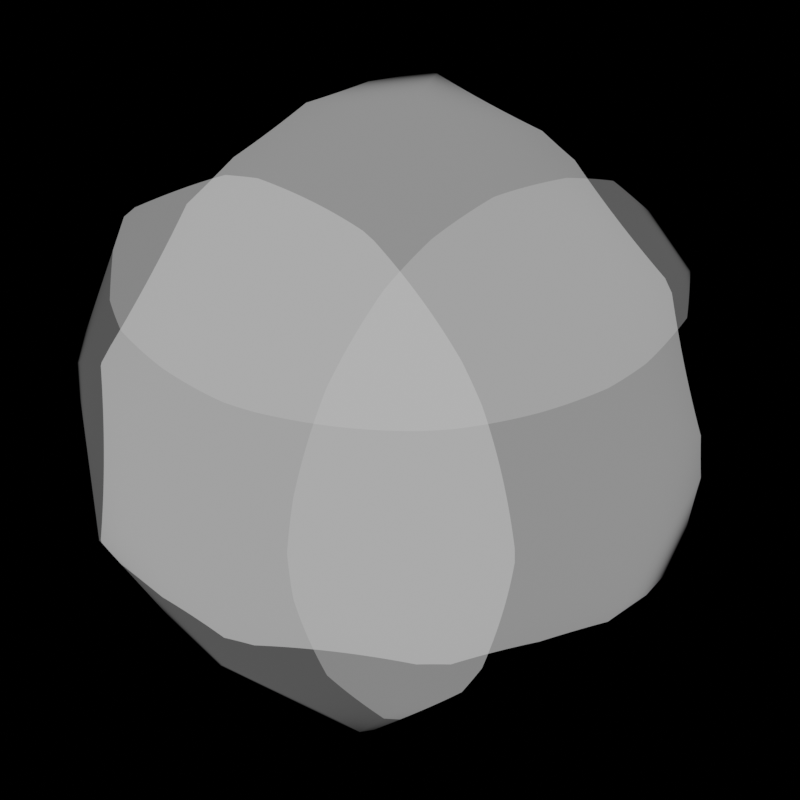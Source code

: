 # Source: custom_normal_map.blend  (saved by Blender 3.6.3; exported with 4.5.12 LTS)
import bpy
from mathutils import Matrix  # noqa: F401  (used for matrix-valued properties, if any)

bpy.ops.wm.read_factory_settings(use_empty=True)
scene = bpy.context.scene
scene.name = 'Scene'

# ---- collections
col_collection = bpy.data.collections.new('Collection'); scene.collection.children.link(col_collection)

# ---- materials (node trees are filled in below, after node groups)
mat_material_001 = bpy.data.materials.new('Material.001')

# ---- material node trees
mat_material_001.use_nodes = True; mat_material_001.node_tree.nodes.clear()
_N = mat_material_001.node_tree.nodes; _L = mat_material_001.node_tree.links
n0 = _N.new('ShaderNodeBsdfDiffuse'); n0.name = 'Diffuse BSDF'; n0.location = (96, 318)
n1 = _N.new('ShaderNodeOutputMaterial'); n1.name = 'Material Output'; n1.location = (311, 299)
n2 = _N.new('ShaderNodeTexVoronoi'); n2.name = 'Voronoi Texture'; n2.location = (-178, 328)
n2.inputs[2].default_value = 1.2
n2.inputs[8].default_value = 0.0
n3 = _N.new('ShaderNodeNewGeometry'); n3.name = 'Geometry'; n3.location = (-434, 301)
_L.new(n0.outputs[0], n1.inputs[0])
_L.new(n3.outputs[1], n2.inputs[0])
_L.new(n2.outputs[2], n0.inputs[2])
n1.is_active_output = True

# ---- world
world_world = bpy.data.worlds.new('World'); scene.world = world_world
world_world.use_nodes = True; world_world.node_tree.nodes.clear()
_N = world_world.node_tree.nodes; _L = world_world.node_tree.links
n0 = _N.new('ShaderNodeOutputWorld'); n0.name = 'World Output'; n0.location = (300, 300)
n1 = _N.new('ShaderNodeBackground'); n1.name = 'Background'; n1.location = (10, 300)
n1.inputs[0].default_value = (0.0, 0.0, 0.0, 1.0)
_L.new(n1.outputs[0], n0.inputs[0])
n0.is_active_output = True
world_world.color = (0.05088, 0.05088, 0.05088)
world_world.use_sun_shadow = False
world_world.sun_shadow_jitter_overblur = 0.0

# ---- cameras
cam_camera_001 = bpy.data.cameras.new('Camera.001')
cam_camera_001.type = 'ORTHO'
cam_camera_001.ortho_scale = 2.4

# ---- lights
light_sun = bpy.data.lights.new('Sun', 'SUN')
light_sun.transmission_factor = 0.0
light_sun.use_shadow = False
light_sun.angle = 0.0
light_sun.energy = 2.0
light_sun.shadow_soft_size = 0.125

# ---- meshes
me_sphere = bpy.data.meshes.new('Sphere')
me_sphere.from_pydata([(-0.9511, 0.309, 0.0), (-0.1625, 0.5, -0.8507), (0.2629, 0.809, -0.5257), (0.6882, -0.5, 0.5257), (0.0, -1.0, 0.0), (-0.2629, 0.809, 0.5257), (0.1625, -0.5, 0.8507), (-0.5257, 0.0, -0.8507), (0.4253, 0.309, -0.8507), (-0.1625, -0.5, -0.8507), (0.4253, -0.309, -0.8507), (0.2629, -0.809, -0.5257), (0.8506, 0.0, -0.5257), (-0.4253, -0.309, 0.8507), (-0.4253, 0.309, 0.8507), (-0.6882, -0.5, -0.5257), (-0.6882, 0.5, -0.5257), (0.9511, -0.309, 0.0), (0.9511, 0.309, 0.0), (0.5878, -0.809, 0.0), (-0.9511, -0.309, 0.0), (-0.5878, -0.809, 0.0), (-0.5878, 0.809, 0.0), (0.5878, 0.809, 0.0), (0.0, 1.0, 0.0), (-0.2629, -0.809, 0.5257), (-0.8506, 0.0, 0.5257), (0.6882, 0.5, 0.5257), (0.5257, 0.0, 0.8507), (0.1625, 0.5, 0.8507), (0.0, 0.0, 1.0), (0.8944, 0.0, 0.4472), (0.2764, 0.8506, 0.4472), (-0.7236, 0.5257, 0.4472), (-0.7236, -0.5257, 0.4472), (0.2764, -0.8506, 0.4472), (0.7236, 0.5257, -0.4472), (-0.2764, 0.8506, -0.4472), (-0.8944, 0.0, -0.4472), (-0.2764, -0.8506, -0.4472), (0.7236, -0.5257, -0.4472), (0.0, 0.0, -1.0)], [], [(5, 33, 14), (29, 5, 14), (29, 14, 30), (27, 32, 29), (28, 27, 29), (28, 29, 30), (16, 38, 0), (20, 21, 34), (22, 16, 0), (23, 32, 27), (22, 0, 33), (18, 23, 27), (3, 31, 28), (18, 27, 31), (6, 3, 28), (11, 40, 19), (6, 28, 30), (4, 11, 19), (15, 39, 21), (20, 15, 21), (12, 36, 18), (8, 2, 36), (17, 12, 18), (4, 35, 25), (17, 18, 31), (20, 34, 26), (4, 19, 35), (0, 20, 26), (22, 33, 5), (0, 26, 33), (24, 22, 5), (1, 37, 2), (24, 5, 32), (8, 1, 2), (2, 37, 24), (21, 25, 34), (23, 2, 24), (17, 31, 3), (23, 24, 32), (19, 17, 3), (25, 35, 6), (19, 3, 35), (13, 25, 6), (26, 34, 13), (13, 6, 30), (14, 26, 13), (14, 13, 30), (21, 4, 25), (31, 27, 28), (1, 16, 37), (32, 5, 29), (9, 39, 15), (7, 9, 15), (10, 40, 11), (7, 15, 38), (9, 10, 11), (10, 41, 8), (9, 11, 39), (12, 10, 8), (7, 38, 16), (12, 8, 36), (1, 7, 16), (37, 16, 22), (35, 3, 6), (38, 15, 20), (36, 23, 18), (39, 11, 4), (37, 22, 24), (40, 12, 17), (38, 20, 0), (41, 1, 8), (39, 4, 21), (40, 17, 19), (33, 26, 14), (36, 2, 23), (34, 25, 13), (41, 10, 9), (41, 7, 1), (41, 9, 7), (40, 10, 12)])
me_sphere.polygons.foreach_set('use_smooth', [True] * 80)
_uv = me_sphere.uv_layers.new(name='UVMap')
_uv.uv.foreach_set('vector', [0.6364, 0.3149, 0.7273, 0.3149, 0.6818, 0.3937, 0.5909, 0.3937, 0.6364, 0.3149, 0.6818, 0.3937, 0.5909, 0.3937, 0.6818, 0.3937, 0.6364, 0.4724, 0.4545, 0.3149, 0.5455, 0.3149, 0.5, 0.3937, 0.4091, 0.3937, 0.4545, 0.3149, 0.5, 0.3937, 0.4091, 0.3937, 0.5, 0.3937, 0.4545, 0.4724, 0.7273, 0.1575, 0.8182, 0.1575, 0.7727, 0.2362, 0.8636, 0.2362, 0.9545, 0.2362, 0.9091, 0.3149, 0.6818, 0.2362, 0.7273, 0.1575, 0.7727, 0.2362, 0.5, 0.2362, 0.5455, 0.3149, 0.4545, 0.3149, 0.6818, 0.2362, 0.7727, 0.2362, 0.7273, 0.3149, 0.4091, 0.2362, 0.5, 0.2362, 0.4545, 0.3149, 0.2727, 0.3149, 0.3636, 0.3149, 0.3182, 0.3937, 0.4091, 0.2362, 0.4545, 0.3149, 0.3636, 0.3149, 0.2273, 0.3937, 0.2727, 0.3149, 0.3182, 0.3937, 0.1818, 0.1575, 0.2727, 0.1575, 0.2273, 0.2362, 0.2273, 0.3937, 0.3182, 0.3937, 0.2727, 0.4724, 0.1364, 0.2362, 0.1818, 0.1575, 0.2273, 0.2362, 0.9091, 0.1575, 1.0, 0.1575, 0.9545, 0.2362, 0.8636, 0.2362, 0.9091, 0.1575, 0.9545, 0.2362, 0.3636, 0.1575, 0.4545, 0.1575, 0.4091, 0.2362, 0.5, 0.07873, 0.5455, 0.1575, 0.4545, 0.1575, 0.3182, 0.2362, 0.3636, 0.1575, 0.4091, 0.2362, 0.1364, 0.2362, 0.1818, 0.3149, 0.09091, 0.3149, 0.3182, 0.2362, 0.4091, 0.2362, 0.3636, 0.3149, 0.8636, 0.2362, 0.9091, 0.3149, 0.8182, 0.3149, 0.1364, 0.2362, 0.2273, 0.2362, 0.1818, 0.3149, 0.7727, 0.2362, 0.8636, 0.2362, 0.8182, 0.3149, 0.6818, 0.2362, 0.7273, 0.3149, 0.6364, 0.3149, 0.7727, 0.2362, 0.8182, 0.3149, 0.7273, 0.3149, 0.5909, 0.2362, 0.6818, 0.2362, 0.6364, 0.3149, 0.5909, 0.07873, 0.6364, 0.1575, 0.5455, 0.1575, 0.5909, 0.2362, 0.6364, 0.3149, 0.5455, 0.3149, 0.5, 0.07873, 0.5909, 0.07873, 0.5455, 0.1575, 0.5455, 0.1575, 0.6364, 0.1575, 0.5909, 0.2362, 0.04546, 0.2362, 0.09091, 0.3149, 0.0, 0.3149, 0.5, 0.2362, 0.5455, 0.1575, 0.5909, 0.2362, 0.3182, 0.2362, 0.3636, 0.3149, 0.2727, 0.3149, 0.5, 0.2362, 0.5909, 0.2362, 0.5455, 0.3149, 0.2273, 0.2362, 0.3182, 0.2362, 0.2727, 0.3149, 0.09091, 0.3149, 0.1818, 0.3149, 0.1364, 0.3937, 0.2273, 0.2362, 0.2727, 0.3149, 0.1818, 0.3149, 0.04546, 0.3937, 0.09091, 0.3149, 0.1364, 0.3937, 0.8182, 0.3149, 0.9091, 0.3149, 0.8636, 0.3937, 0.04546, 0.3937, 0.1364, 0.3937, 0.09091, 0.4724, 0.7727, 0.3937, 0.8182, 0.3149, 0.8636, 0.3937, 0.7727, 0.3937, 0.8636, 0.3937, 0.8182, 0.4724, 0.04546, 0.2362, 0.1364, 0.2362, 0.09091, 0.3149, 0.3636, 0.3149, 0.4545, 0.3149, 0.4091, 0.3937, 0.6818, 0.07873, 0.7273, 0.1575, 0.6364, 0.1575, 0.5455, 0.3149, 0.6364, 0.3149, 0.5909, 0.3937, 0.9545, 0.07873, 1.0, 0.1575, 0.9091, 0.1575, 0.8636, 0.07873, 0.9545, 0.07873, 0.9091, 0.1575, 0.2273, 0.07873, 0.2727, 0.1575, 0.1818, 0.1575, 0.8636, 0.07873, 0.9091, 0.1575, 0.8182, 0.1575, 0.1364, 0.07873, 0.2273, 0.07873, 0.1818, 0.1575, 0.3182, 0.07873, 0.3636, 0.0, 0.4091, 0.07873, 0.1364, 0.07873, 0.1818, 0.1575, 0.09091, 0.1575, 0.3636, 0.1575, 0.3182, 0.07873, 0.4091, 0.07873, 0.7727, 0.07873, 0.8182, 0.1575, 0.7273, 0.1575, 0.3636, 0.1575, 0.4091, 0.07873, 0.4545, 0.1575, 0.6818, 0.07873, 0.7727, 0.07873, 0.7273, 0.1575, 0.6364, 0.1575, 0.7273, 0.1575, 0.6818, 0.2362, 0.1818, 0.3149, 0.2727, 0.3149, 0.2273, 0.3937, 0.8182, 0.1575, 0.9091, 0.1575, 0.8636, 0.2362, 0.4545, 0.1575, 0.5, 0.2362, 0.4091, 0.2362, 0.09091, 0.1575, 0.1818, 0.1575, 0.1364, 0.2362, 0.6364, 0.1575, 0.6818, 0.2362, 0.5909, 0.2362, 0.2727, 0.1575, 0.3636, 0.1575, 0.3182, 0.2362, 0.8182, 0.1575, 0.8636, 0.2362, 0.7727, 0.2362, 0.5455, 0.0, 0.5909, 0.07873, 0.5, 0.07873, 0.09091, 0.1575, 0.1364, 0.2362, 0.04546, 0.2362, 0.2727, 0.1575, 0.3182, 0.2362, 0.2273, 0.2362, 0.7273, 0.3149, 0.8182, 0.3149, 0.7727, 0.3937, 0.4545, 0.1575, 0.5455, 0.1575, 0.5, 0.2362, 0.0, 0.3149, 0.09091, 0.3149, 0.04546, 0.3937, 0.1818, 0.0, 0.2273, 0.07873, 0.1364, 0.07873, 0.7273, 0.0, 0.7727, 0.07873, 0.6818, 0.07873, 0.9091, 0.0, 0.9545, 0.07873, 0.8636, 0.07873, 0.2727, 0.1575, 0.3182, 0.07873, 0.3636, 0.1575])
me_sphere.materials.append(mat_material_001)
me_sphere.update()

# ---- objects
ob_sphere = bpy.data.objects.new('Sphere', me_sphere)
ob_sun = bpy.data.objects.new('Sun', light_sun)
ob_camera = bpy.data.objects.new('Camera', cam_camera_001)

# ---- transforms, parenting, visibility, modifiers, constraints
ob_sphere.location = (0.0, 0.0, 0.0)
ob_sun.location = (3.772, 3.747, 4.066)
ob_sun.rotation_euler = (5.565e-08, 0.7854, 0.7854)
ob_camera.location = (2.2, 1.8, 2.2)
ob_camera.rotation_euler = (-0.5236, 0.7854, 0.0)

# ---- collection membership
col_collection.objects.link(ob_sphere)
col_collection.objects.link(ob_sun)
col_collection.objects.link(ob_camera)

# ---- scene / render settings (as saved in the file)
scene.camera = ob_camera
scene.frame_start = 1; scene.frame_end = 250; scene.frame_set(1)
scene.render.engine = 'CYCLES'
scene.render.resolution_x = 256
scene.render.resolution_y = 256
scene.cycles.samples = 64
scene.cycles.sampling_pattern = 'TABULATED_SOBOL'
scene.view_settings.view_transform = 'Filmic'
bpy.context.view_layer.update()
